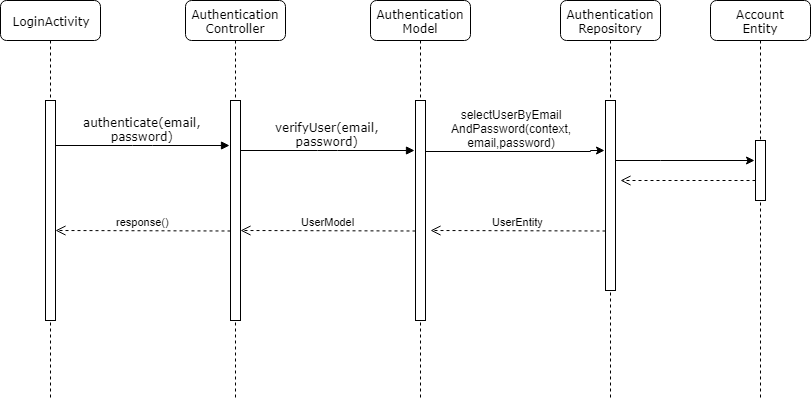

The diagram above was exported from draw.io. Its source (the exported page's mxGraphModel, read from the mxfile embedded in the PNG):
<mxGraphModel dx="1108" dy="473" grid="1" gridSize="10" guides="1" tooltips="1" connect="1" arrows="1" fold="1" page="1" pageScale="1" pageWidth="1100" pageHeight="850" background="#ffffff" math="0" shadow="0">
  <root>
    <mxCell id="0" />
    <mxCell id="1" parent="0" />
    <mxCell id="7baba1c4bc27f4b0-2" value="Authentication&lt;br&gt;Controller" style="shape=umlLifeline;perimeter=lifelinePerimeter;whiteSpace=wrap;html=1;container=1;collapsible=0;recursiveResize=0;outlineConnect=0;rounded=1;shadow=0;comic=0;labelBackgroundColor=none;strokeColor=#000000;strokeWidth=1;fillColor=#FFFFFF;fontFamily=Verdana;fontSize=12;fontColor=#000000;align=center;" parent="1" vertex="1">
      <mxGeometry x="285" y="80" width="100" height="400" as="geometry" />
    </mxCell>
    <mxCell id="7baba1c4bc27f4b0-10" value="" style="html=1;points=[];perimeter=orthogonalPerimeter;rounded=0;shadow=0;comic=0;labelBackgroundColor=none;strokeColor=#000000;strokeWidth=1;fillColor=#FFFFFF;fontFamily=Verdana;fontSize=12;fontColor=#000000;align=center;" parent="7baba1c4bc27f4b0-2" vertex="1">
      <mxGeometry x="45" y="100" width="10" height="220" as="geometry" />
    </mxCell>
    <mxCell id="7baba1c4bc27f4b0-3" value="Authentication&lt;br&gt;Model" style="shape=umlLifeline;perimeter=lifelinePerimeter;whiteSpace=wrap;html=1;container=1;collapsible=0;recursiveResize=0;outlineConnect=0;rounded=1;shadow=0;comic=0;labelBackgroundColor=none;strokeColor=#000000;strokeWidth=1;fillColor=#FFFFFF;fontFamily=Verdana;fontSize=12;fontColor=#000000;align=center;" parent="1" vertex="1">
      <mxGeometry x="470" y="80" width="100" height="400" as="geometry" />
    </mxCell>
    <mxCell id="7baba1c4bc27f4b0-13" value="" style="html=1;points=[];perimeter=orthogonalPerimeter;rounded=0;shadow=0;comic=0;labelBackgroundColor=none;strokeColor=#000000;strokeWidth=1;fillColor=#FFFFFF;fontFamily=Verdana;fontSize=12;fontColor=#000000;align=center;" parent="7baba1c4bc27f4b0-3" vertex="1">
      <mxGeometry x="45" y="100" width="10" height="220" as="geometry" />
    </mxCell>
    <mxCell id="7baba1c4bc27f4b0-4" value="Account&lt;br&gt;Entity" style="shape=umlLifeline;perimeter=lifelinePerimeter;whiteSpace=wrap;html=1;container=1;collapsible=0;recursiveResize=0;outlineConnect=0;rounded=1;shadow=0;comic=0;labelBackgroundColor=none;strokeColor=#000000;strokeWidth=1;fillColor=#FFFFFF;fontFamily=Verdana;fontSize=12;fontColor=#000000;align=center;" parent="1" vertex="1">
      <mxGeometry x="810" y="80" width="100" height="400" as="geometry" />
    </mxCell>
    <mxCell id="yTun44bGNWZ1U-MghGAi-1" value="" style="html=1;points=[];perimeter=orthogonalPerimeter;rounded=0;shadow=0;comic=0;labelBackgroundColor=none;strokeColor=#000000;strokeWidth=1;fillColor=#FFFFFF;fontFamily=Verdana;fontSize=12;fontColor=#000000;align=center;" parent="7baba1c4bc27f4b0-4" vertex="1">
      <mxGeometry x="45" y="140" width="10" height="60" as="geometry" />
    </mxCell>
    <mxCell id="7baba1c4bc27f4b0-5" value="Authentication&lt;br&gt;Repository" style="shape=umlLifeline;perimeter=lifelinePerimeter;whiteSpace=wrap;html=1;container=1;collapsible=0;recursiveResize=0;outlineConnect=0;rounded=1;shadow=0;comic=0;labelBackgroundColor=none;strokeColor=#000000;strokeWidth=1;fillColor=#FFFFFF;fontFamily=Verdana;fontSize=12;fontColor=#000000;align=center;" parent="1" vertex="1">
      <mxGeometry x="660" y="80" width="100" height="400" as="geometry" />
    </mxCell>
    <mxCell id="PZzBcS47eTd5weOas975-15" value="" style="html=1;points=[];perimeter=orthogonalPerimeter;rounded=0;shadow=0;comic=0;labelBackgroundColor=none;strokeColor=#000000;strokeWidth=1;fillColor=#FFFFFF;fontFamily=Verdana;fontSize=12;fontColor=#000000;align=center;" parent="7baba1c4bc27f4b0-5" vertex="1">
      <mxGeometry x="45" y="100" width="10" height="190" as="geometry" />
    </mxCell>
    <mxCell id="7baba1c4bc27f4b0-8" value="LoginActivity" style="shape=umlLifeline;perimeter=lifelinePerimeter;whiteSpace=wrap;html=1;container=1;collapsible=0;recursiveResize=0;outlineConnect=0;rounded=1;shadow=0;comic=0;labelBackgroundColor=none;strokeColor=#000000;strokeWidth=1;fillColor=#FFFFFF;fontFamily=Verdana;fontSize=12;fontColor=#000000;align=center;" parent="1" vertex="1">
      <mxGeometry x="100" y="80" width="100" height="400" as="geometry" />
    </mxCell>
    <mxCell id="7baba1c4bc27f4b0-9" value="" style="html=1;points=[];perimeter=orthogonalPerimeter;rounded=0;shadow=0;comic=0;labelBackgroundColor=none;strokeColor=#000000;strokeWidth=1;fillColor=#FFFFFF;fontFamily=Verdana;fontSize=12;fontColor=#000000;align=center;" parent="7baba1c4bc27f4b0-8" vertex="1">
      <mxGeometry x="45" y="100" width="10" height="220" as="geometry" />
    </mxCell>
    <mxCell id="7baba1c4bc27f4b0-11" value="authenticate(email,&lt;br&gt;password)" style="html=1;verticalAlign=bottom;endArrow=block;labelBackgroundColor=none;fontFamily=Verdana;fontSize=12;edgeStyle=elbowEdgeStyle;elbow=vertical;entryX=-0.1;entryY=0.204;entryDx=0;entryDy=0;entryPerimeter=0;" parent="1" source="7baba1c4bc27f4b0-9" target="7baba1c4bc27f4b0-10" edge="1">
      <mxGeometry relative="1" as="geometry">
        <mxPoint x="220" y="190" as="sourcePoint" />
        <mxPoint x="280" y="225" as="targetPoint" />
      </mxGeometry>
    </mxCell>
    <mxCell id="PZzBcS47eTd5weOas975-3" value="verifyUser(email,&lt;br&gt;password)" style="html=1;verticalAlign=bottom;endArrow=block;labelBackgroundColor=none;fontFamily=Verdana;fontSize=12;edgeStyle=elbowEdgeStyle;elbow=vertical;entryX=-0.1;entryY=0.204;entryDx=0;entryDy=0;entryPerimeter=0;" parent="1" edge="1">
      <mxGeometry relative="1" as="geometry">
        <mxPoint x="340" y="230" as="sourcePoint" />
        <mxPoint x="514" y="230" as="targetPoint" />
      </mxGeometry>
    </mxCell>
    <mxCell id="-FxPObmqME5wRd4eOYEG-2" value="" style="edgeStyle=orthogonalEdgeStyle;rounded=0;orthogonalLoop=1;jettySize=auto;html=1;" parent="1" edge="1">
      <mxGeometry relative="1" as="geometry">
        <mxPoint x="704" y="230" as="targetPoint" />
        <Array as="points">
          <mxPoint x="690" y="231" />
        </Array>
        <mxPoint x="525" y="230.5" as="sourcePoint" />
      </mxGeometry>
    </mxCell>
    <mxCell id="-FxPObmqME5wRd4eOYEG-3" value="selectUserByEmail&lt;br&gt;AndPassword(context,&lt;br&gt;email,password)" style="text;html=1;resizable=0;points=[];align=center;verticalAlign=middle;labelBackgroundColor=#ffffff;" parent="-FxPObmqME5wRd4eOYEG-2" vertex="1" connectable="0">
      <mxGeometry x="-0.1731" y="2" relative="1" as="geometry">
        <mxPoint x="11.5" y="-22" as="offset" />
      </mxGeometry>
    </mxCell>
    <mxCell id="-FxPObmqME5wRd4eOYEG-4" value="UserEntity" style="html=1;verticalAlign=bottom;endArrow=open;dashed=1;endSize=8;" parent="1" edge="1">
      <mxGeometry relative="1" as="geometry">
        <mxPoint x="705" y="310.5" as="sourcePoint" />
        <mxPoint x="530" y="310" as="targetPoint" />
      </mxGeometry>
    </mxCell>
    <mxCell id="yTun44bGNWZ1U-MghGAi-2" value="" style="edgeStyle=orthogonalEdgeStyle;rounded=0;orthogonalLoop=1;jettySize=auto;html=1;" parent="1" source="PZzBcS47eTd5weOas975-15" edge="1">
      <mxGeometry relative="1" as="geometry">
        <mxPoint x="854" y="240" as="targetPoint" />
        <Array as="points">
          <mxPoint x="760" y="240" />
          <mxPoint x="760" y="240" />
        </Array>
      </mxGeometry>
    </mxCell>
    <mxCell id="yTun44bGNWZ1U-MghGAi-3" value="" style="html=1;verticalAlign=bottom;endArrow=open;dashed=1;endSize=8;" parent="1" edge="1">
      <mxGeometry relative="1" as="geometry">
        <mxPoint x="855" y="260" as="sourcePoint" />
        <mxPoint x="720" y="260" as="targetPoint" />
      </mxGeometry>
    </mxCell>
    <mxCell id="yTun44bGNWZ1U-MghGAi-4" value="UserModel" style="html=1;verticalAlign=bottom;endArrow=open;dashed=1;endSize=8;" parent="1" edge="1">
      <mxGeometry relative="1" as="geometry">
        <mxPoint x="515" y="310.5" as="sourcePoint" />
        <mxPoint x="340" y="310" as="targetPoint" />
      </mxGeometry>
    </mxCell>
    <mxCell id="yTun44bGNWZ1U-MghGAi-6" value="response()" style="html=1;verticalAlign=bottom;endArrow=open;dashed=1;endSize=8;" parent="1" edge="1">
      <mxGeometry relative="1" as="geometry">
        <mxPoint x="330" y="310.5" as="sourcePoint" />
        <mxPoint x="155" y="310" as="targetPoint" />
      </mxGeometry>
    </mxCell>
  </root>
</mxGraphModel>